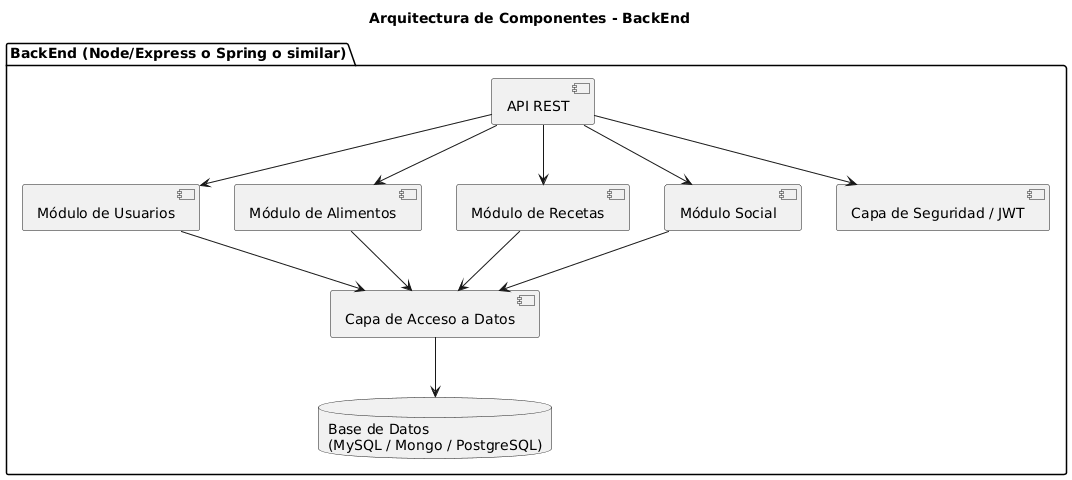

The diagram above was rendered by PlantUML. Its source (embedded in the PNG):
@startuml
title Arquitectura de Componentes - BackEnd

package "BackEnd (Node/Express o Spring o similar)" {

  component "API REST" as API

  component "Módulo de Usuarios" as UserModule
  component "Módulo de Alimentos" as FoodModule
  component "Módulo de Recetas" as RecipeModule
  component "Módulo Social" as SocialModule
  component "Capa de Seguridad / JWT" as Auth
  component "Capa de Acceso a Datos" as DAO

  API --> UserModule
  API --> FoodModule
  API --> RecipeModule
  API --> SocialModule
  API --> Auth

  UserModule --> DAO
  FoodModule --> DAO
  RecipeModule --> DAO
  SocialModule --> DAO

  database "Base de Datos\n(MySQL / Mongo / PostgreSQL)" as DB
  DAO --> DB
}
@enduml